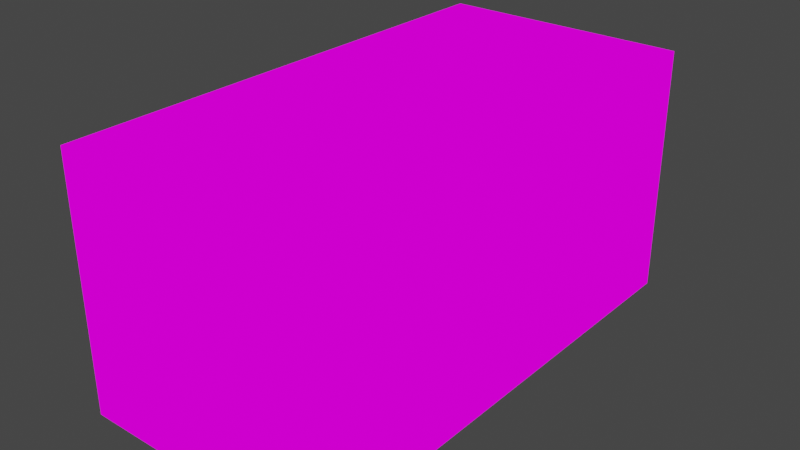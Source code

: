 # Source: barcode.blend  (saved by Blender 3.3.6; exported with 4.5.12 LTS)
import bpy
from mathutils import Matrix  # noqa: F401  (used for matrix-valued properties, if any)

bpy.ops.wm.read_factory_settings(use_empty=True)
scene = bpy.context.scene
scene.name = 'Scene'

# ---- collections
col_collection = bpy.data.collections.new('Collection'); scene.collection.children.link(col_collection)

# ---- images (referenced by path relative to the original .blend; pixels are not part of the script)
import os
ASSET_DIR = os.environ.get("B2B_ASSET_DIR", "")  # directory of the original .blend (textures are referenced by path, not embedded)
HERE = os.path.dirname(os.path.abspath(__file__))  # packed textures are extracted next to this script under _unpacked/

def load_image(name, relpath, width, height, colorspace="sRGB"):
    """Load a texture the original file referenced (path relative to the .blend, or extracted next to this script)."""
    p = next((c for c in (os.path.join(HERE, relpath), os.path.join(ASSET_DIR, relpath)) if relpath and os.path.exists(c)), "")
    if p:
        img = bpy.data.images.load(p, check_existing=True)
        img.name = name
    else:  # same state as the original file: an image datablock whose file is absent (Cycles renders it pink)
        img = bpy.data.images.new(name, width, height)
        img.source = "FILE"
        img.filepath = "//" + (relpath or name)
    img.colorspace_settings.name = colorspace
    return img
img_barcodetexture_png = load_image('barcodeTexture.png', 'barcodeTexture.png', 1024, 1024, 'sRGB')

# ---- materials (node trees are filled in below, after node groups)
mat_material_001 = bpy.data.materials.new('Material.001')
mat_material_001.use_transparent_shadow = False

# ---- material node trees
mat_material_001.use_nodes = True; mat_material_001.node_tree.nodes.clear()
_N = mat_material_001.node_tree.nodes; _L = mat_material_001.node_tree.links
n0 = _N.new('ShaderNodeOutputMaterial'); n0.name = 'Material Output'; n0.location = (300, 300)
n1 = _N.new('ShaderNodeEmission'); n1.name = 'Emission'; n1.location = (10, 300)
n2 = _N.new('ShaderNodeTexImage'); n2.name = 'Image Texture'; n2.location = (-280, 270)
n2.image = img_barcodetexture_png
n2.interpolation = 'Closest'
_L.new(n1.outputs[0], n0.inputs[0])
_L.new(n2.outputs[0], n1.inputs[0])
n0.is_active_output = True

# ---- world
world_world = bpy.data.worlds.new('World'); scene.world = world_world
world_world.use_nodes = True; world_world.node_tree.nodes.clear()
_N = world_world.node_tree.nodes; _L = world_world.node_tree.links
n0 = _N.new('ShaderNodeOutputWorld'); n0.name = 'World Output'; n0.location = (300, 300)
n1 = _N.new('ShaderNodeBackground'); n1.name = 'Background'; n1.location = (10, 300)
n1.inputs[0].default_value = (0.05088, 0.05088, 0.05088, 1.0)
_L.new(n1.outputs[0], n0.inputs[0])
n0.is_active_output = True
world_world.color = (0.05088, 0.05088, 0.05088)
world_world.use_sun_shadow = False
world_world.sun_shadow_jitter_overblur = 0.0

# ---- meshes
me_cube_001 = bpy.data.meshes.new('Cube.001')
me_cube_001.from_pydata([(-0.8049, -1.61, -0.8049), (-0.8049, -1.61, 0.8049), (-0.8049, 1.61, -0.8049), (-0.8049, 1.61, 0.8049), (0.8049, -1.61, -0.8049), (0.8049, -1.61, 0.8049), (0.8049, 1.61, -0.8049), (0.8049, 1.61, 0.8049)], [], [(0, 1, 3, 2), (2, 3, 7, 6), (6, 7, 5, 4), (4, 5, 1, 0), (2, 6, 4, 0), (7, 3, 1, 5)])
_uv = me_cube_001.uv_layers.new(name='UVMap')
_uv.uv.foreach_set('vector', [0.0, 0.0, 0.0, 0.4844, 1.0, 0.4844, 1.0, 0.0, 0.5, 0.0, 0.5, 0.4844, 1.0, 0.4844, 1.0, 0.0, 1.0, 0.4844, 1.0, 1.0, 0.0, 1.0, 0.0, 0.4844, 0.5, 0.0, 0.5, 0.4844, 0.0, 0.4844, 0.0, 0.0, 0.0, 0.0, 0.0, 0.4844, 1.0, 0.4844, 1.0, 0.0, 1.0, 0.0, 1.0, 0.4844, 0.0, 0.4844, 0.0, 0.0])
me_cube_001.materials.append(mat_material_001)
me_cube_001.update()

# ---- objects
ob_cube = bpy.data.objects.new('Cube', me_cube_001)

# ---- transforms, parenting, visibility, modifiers, constraints
ob_cube.location = (0.0, 0.0, 0.0)
ob_cube.scale = (1.242, 1.242, 1.242)

# ---- collection membership
col_collection.objects.link(ob_cube)

# ---- scene / render settings (as saved in the file)
scene.frame_start = 1; scene.frame_end = 250; scene.frame_set(1)
scene.render.engine = 'BLENDER_EEVEE_NEXT'
scene.cycles.sampling_pattern = 'TABULATED_SOBOL'
scene.cycles.use_light_tree = False
scene.view_settings.view_transform = 'Filmic'
bpy.context.view_layer.update()

# ---- added for rendering (the .blend has no active camera): camera
cam_auto = bpy.data.cameras.new('AutoCamera')
cam_auto.lens = 50.0
cam_auto.sensor_width = 36.0
cam_auto.clip_end = 1000.0
ob_auto_camera = bpy.data.objects.new('AutoCamera', cam_auto)
scene.collection.objects.link(ob_auto_camera)
ob_auto_camera.location = (4.53266, -5.43919, 3.62612)
ob_auto_camera.rotation_euler = (1.09748, -7.21219e-08, 0.694738)
scene.camera = ob_auto_camera
bpy.context.view_layer.update()
